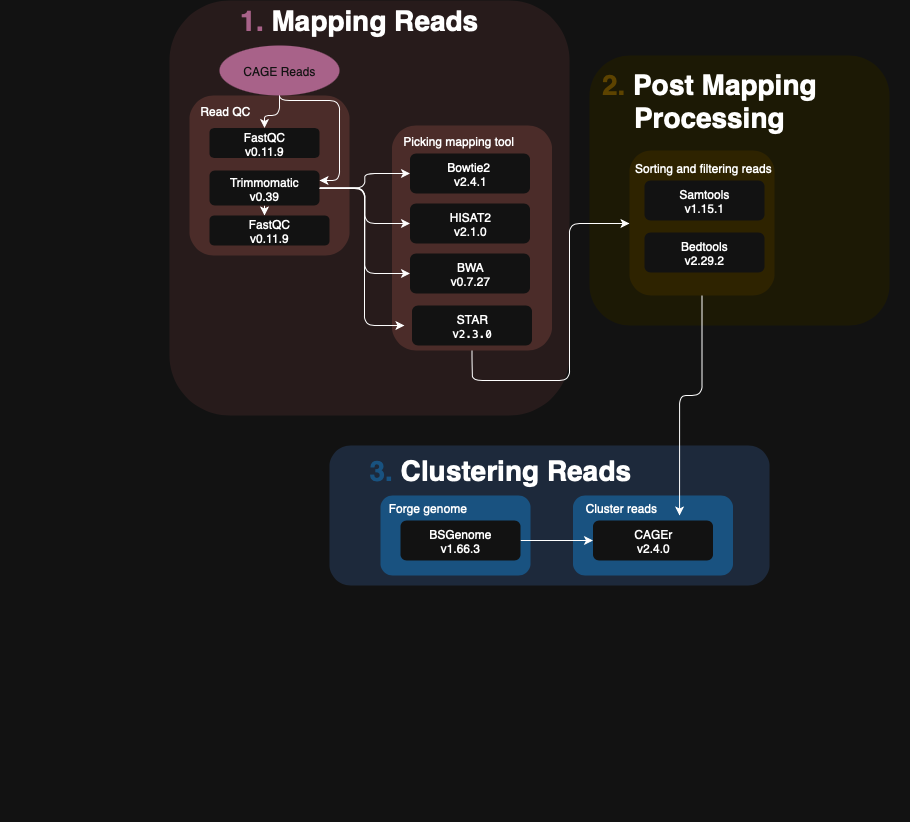

The diagram above was exported from draw.io. Its source (the exported page's mxGraphModel, read from the mxfile embedded in the PNG):
<mxGraphModel dx="546" dy="652" grid="1" gridSize="10" guides="1" tooltips="1" connect="1" arrows="1" fold="1" page="0" pageScale="1" pageWidth="827" pageHeight="1169" math="0" shadow="0">
  <root>
    <mxCell id="0" />
    <mxCell id="1" parent="0" />
    <mxCell id="1l8htSfnM4Uor9IoYMCr-5" value="" style="rounded=1;whiteSpace=wrap;html=1;strokeColor=none;fillColor=#dae8fc;" vertex="1" parent="1">
      <mxGeometry x="1110" y="545" width="440" height="140" as="geometry" />
    </mxCell>
    <mxCell id="1l8htSfnM4Uor9IoYMCr-10" value="" style="rounded=1;whiteSpace=wrap;html=1;strokeColor=none;fillColor=#87c9ff;fontColor=#ffffff;" vertex="1" parent="1">
      <mxGeometry x="1353.5" y="595" width="160" height="80" as="geometry" />
    </mxCell>
    <mxCell id="1l8htSfnM4Uor9IoYMCr-11" value="" style="rounded=1;whiteSpace=wrap;html=1;fillColor=#fcefee;strokeColor=none;" vertex="1" parent="1">
      <mxGeometry x="950" y="100" width="400" height="415" as="geometry" />
    </mxCell>
    <mxCell id="1l8htSfnM4Uor9IoYMCr-13" value="" style="rounded=1;whiteSpace=wrap;html=1;rotation=90;fillColor=#F5D2CE;strokeColor=none;" vertex="1" parent="1">
      <mxGeometry x="1140" y="257.5" width="225" height="160" as="geometry" />
    </mxCell>
    <mxCell id="1l8htSfnM4Uor9IoYMCr-14" value="" style="whiteSpace=wrap;html=1;aspect=fixed;fillColor=#f5d2ce;strokeColor=none;align=left;rounded=1;" vertex="1" parent="1">
      <mxGeometry x="970" y="195" width="160" height="160" as="geometry" />
    </mxCell>
    <mxCell id="1l8htSfnM4Uor9IoYMCr-15" value="FastQC&lt;br&gt;v0.11.9" style="rounded=1;whiteSpace=wrap;html=1;strokeColor=none;" vertex="1" parent="1">
      <mxGeometry x="990" y="227.5" width="110" height="30" as="geometry" />
    </mxCell>
    <mxCell id="1l8htSfnM4Uor9IoYMCr-16" style="edgeStyle=orthogonalEdgeStyle;rounded=1;orthogonalLoop=1;jettySize=auto;html=1;" edge="1" parent="1" source="1l8htSfnM4Uor9IoYMCr-21" target="1l8htSfnM4Uor9IoYMCr-22">
      <mxGeometry relative="1" as="geometry">
        <Array as="points">
          <mxPoint x="1045" y="305" />
          <mxPoint x="1045" y="305" />
        </Array>
      </mxGeometry>
    </mxCell>
    <mxCell id="1l8htSfnM4Uor9IoYMCr-17" style="edgeStyle=orthogonalEdgeStyle;rounded=1;orthogonalLoop=1;jettySize=auto;html=1;" edge="1" parent="1" source="1l8htSfnM4Uor9IoYMCr-21" target="1l8htSfnM4Uor9IoYMCr-33">
      <mxGeometry relative="1" as="geometry" />
    </mxCell>
    <mxCell id="1l8htSfnM4Uor9IoYMCr-18" style="edgeStyle=orthogonalEdgeStyle;rounded=1;orthogonalLoop=1;jettySize=auto;html=1;" edge="1" parent="1" source="1l8htSfnM4Uor9IoYMCr-21" target="1l8htSfnM4Uor9IoYMCr-34">
      <mxGeometry relative="1" as="geometry" />
    </mxCell>
    <mxCell id="1l8htSfnM4Uor9IoYMCr-19" style="edgeStyle=orthogonalEdgeStyle;rounded=1;orthogonalLoop=1;jettySize=auto;html=1;entryX=0;entryY=0.5;entryDx=0;entryDy=0;" edge="1" parent="1" source="1l8htSfnM4Uor9IoYMCr-21" target="1l8htSfnM4Uor9IoYMCr-35">
      <mxGeometry relative="1" as="geometry" />
    </mxCell>
    <mxCell id="1l8htSfnM4Uor9IoYMCr-21" value="Trimmomatic&lt;br&gt;v0.39" style="rounded=1;whiteSpace=wrap;html=1;strokeColor=none;" vertex="1" parent="1">
      <mxGeometry x="990" y="270" width="110" height="35" as="geometry" />
    </mxCell>
    <mxCell id="1l8htSfnM4Uor9IoYMCr-22" value="FastQC&lt;br&gt;v0.11.9" style="rounded=1;whiteSpace=wrap;html=1;strokeColor=none;" vertex="1" parent="1">
      <mxGeometry x="990" y="315" width="120" height="30" as="geometry" />
    </mxCell>
    <mxCell id="1l8htSfnM4Uor9IoYMCr-23" value="Read QC&lt;span style=&quot;white-space: pre;&quot;&gt;&lt;/span&gt;" style="text;html=1;strokeColor=none;fillColor=none;align=center;verticalAlign=middle;whiteSpace=wrap;rounded=1;" vertex="1" parent="1">
      <mxGeometry x="976" y="195" width="60" height="30" as="geometry" />
    </mxCell>
    <mxCell id="1l8htSfnM4Uor9IoYMCr-24" value="Picking mapping tool&amp;nbsp;" style="text;html=1;strokeColor=none;fillColor=none;align=left;verticalAlign=middle;whiteSpace=wrap;rounded=1;" vertex="1" parent="1">
      <mxGeometry x="1181.5" y="225" width="160" height="30" as="geometry" />
    </mxCell>
    <mxCell id="1l8htSfnM4Uor9IoYMCr-26" style="edgeStyle=orthogonalEdgeStyle;rounded=1;orthogonalLoop=1;jettySize=auto;html=1;exitX=0.5;exitY=1;exitDx=0;exitDy=0;" edge="1" parent="1">
      <mxGeometry relative="1" as="geometry">
        <mxPoint x="1060" y="190" as="sourcePoint" />
        <mxPoint x="1100" y="280.00000000000006" as="targetPoint" />
        <Array as="points">
          <mxPoint x="1060" y="200" />
          <mxPoint x="1120" y="200" />
          <mxPoint x="1120" y="280" />
        </Array>
      </mxGeometry>
    </mxCell>
    <mxCell id="1l8htSfnM4Uor9IoYMCr-27" style="edgeStyle=orthogonalEdgeStyle;rounded=1;orthogonalLoop=1;jettySize=auto;html=1;" edge="1" parent="1" source="1l8htSfnM4Uor9IoYMCr-28" target="1l8htSfnM4Uor9IoYMCr-15">
      <mxGeometry relative="1" as="geometry" />
    </mxCell>
    <mxCell id="1l8htSfnM4Uor9IoYMCr-28" value="CAGE Reads" style="ellipse;whiteSpace=wrap;html=1;fillColor=#cb79a7;fontColor=#ffffff;strokeColor=none;rounded=1;" vertex="1" parent="1">
      <mxGeometry x="1000" y="145" width="120" height="50" as="geometry" />
    </mxCell>
    <mxCell id="1l8htSfnM4Uor9IoYMCr-29" value="&lt;b&gt;&lt;font style=&quot;font-size: 28px;&quot;&gt;&lt;font color=&quot;#cb79a7&quot;&gt;1.&lt;/font&gt; Mapping Reads&lt;/font&gt;&lt;/b&gt;" style="text;html=1;strokeColor=none;fillColor=none;align=center;verticalAlign=middle;whiteSpace=wrap;rounded=1;" vertex="1" parent="1">
      <mxGeometry x="970" y="105" width="340" height="30" as="geometry" />
    </mxCell>
    <mxCell id="1l8htSfnM4Uor9IoYMCr-30" value="" style="rounded=1;whiteSpace=wrap;html=1;strokeColor=none;fillColor=#fdf9e2;" vertex="1" parent="1">
      <mxGeometry x="1370" y="155" width="300" height="270" as="geometry" />
    </mxCell>
    <mxCell id="1l8htSfnM4Uor9IoYMCr-31" value="" style="whiteSpace=wrap;html=1;aspect=fixed;fillColor=#fbefad;strokeColor=none;align=left;rounded=1;" vertex="1" parent="1">
      <mxGeometry x="1410" y="250" width="145" height="145" as="geometry" />
    </mxCell>
    <mxCell id="1l8htSfnM4Uor9IoYMCr-32" value="&lt;span style=&quot;caret-color: rgb(203, 121, 167); font-size: 28px;&quot;&gt;&lt;b&gt;&lt;font color=&quot;#e7c95b&quot;&gt;2.&lt;/font&gt;&lt;font color=&quot;#cb79a7&quot;&gt; &lt;/font&gt;Post Mapping Processing&lt;/b&gt;&lt;/span&gt;" style="text;html=1;strokeColor=none;fillColor=none;align=center;verticalAlign=middle;whiteSpace=wrap;rounded=1;" vertex="1" parent="1">
      <mxGeometry x="1320" y="185" width="340" height="30" as="geometry" />
    </mxCell>
    <mxCell id="1l8htSfnM4Uor9IoYMCr-33" value="Bowtie2&amp;nbsp;&lt;br&gt;v2.4.1" style="rounded=1;whiteSpace=wrap;html=1;strokeColor=none;" vertex="1" parent="1">
      <mxGeometry x="1190.5" y="253" width="120" height="40" as="geometry" />
    </mxCell>
    <mxCell id="1l8htSfnM4Uor9IoYMCr-34" value="HISAT2&lt;br&gt;v2.1.0" style="rounded=1;whiteSpace=wrap;html=1;strokeColor=none;" vertex="1" parent="1">
      <mxGeometry x="1190.5" y="303" width="120" height="40" as="geometry" />
    </mxCell>
    <mxCell id="1l8htSfnM4Uor9IoYMCr-35" value="BWA&lt;br&gt;v0.7.27" style="rounded=1;whiteSpace=wrap;html=1;strokeColor=none;" vertex="1" parent="1">
      <mxGeometry x="1190.5" y="353" width="120" height="40" as="geometry" />
    </mxCell>
    <mxCell id="1l8htSfnM4Uor9IoYMCr-36" value="STAR&lt;br&gt;v&lt;span style=&quot;font-family: Menlo; font-size: 11px;&quot;&gt;2.3.0&lt;/span&gt;" style="rounded=1;whiteSpace=wrap;html=1;strokeColor=none;" vertex="1" parent="1">
      <mxGeometry x="1192.5" y="405" width="120" height="40" as="geometry" />
    </mxCell>
    <mxCell id="1l8htSfnM4Uor9IoYMCr-37" style="edgeStyle=orthogonalEdgeStyle;rounded=1;orthogonalLoop=1;jettySize=auto;html=1;exitX=1;exitY=0.5;exitDx=0;exitDy=0;" edge="1" parent="1" target="1l8htSfnM4Uor9IoYMCr-31" source="1l8htSfnM4Uor9IoYMCr-13">
      <mxGeometry relative="1" as="geometry">
        <mxPoint x="1170" y="470" as="sourcePoint" />
        <mxPoint x="1400" y="320" as="targetPoint" />
        <Array as="points">
          <mxPoint x="1253" y="460" />
          <mxPoint x="1253" y="460" />
          <mxPoint x="1253" y="480" />
          <mxPoint x="1350" y="480" />
          <mxPoint x="1350" y="323" />
        </Array>
      </mxGeometry>
    </mxCell>
    <mxCell id="1l8htSfnM4Uor9IoYMCr-39" value="Samtools&lt;br&gt;v1.15.1" style="rounded=1;whiteSpace=wrap;html=1;strokeColor=none;" vertex="1" parent="1">
      <mxGeometry x="1425" y="280" width="120" height="40" as="geometry" />
    </mxCell>
    <mxCell id="1l8htSfnM4Uor9IoYMCr-40" value="Bedtools&lt;br&gt;v2.29.2" style="rounded=1;whiteSpace=wrap;html=1;strokeColor=none;" vertex="1" parent="1">
      <mxGeometry x="1425" y="332" width="120" height="40" as="geometry" />
    </mxCell>
    <mxCell id="1l8htSfnM4Uor9IoYMCr-41" value="Sorting and filtering reads" style="text;html=1;strokeColor=none;fillColor=none;align=center;verticalAlign=middle;whiteSpace=wrap;rounded=1;" vertex="1" parent="1">
      <mxGeometry x="1404" y="252" width="160" height="30" as="geometry" />
    </mxCell>
    <mxCell id="1l8htSfnM4Uor9IoYMCr-42" value="&lt;span style=&quot;caret-color: rgb(203, 121, 167); font-size: 28px;&quot;&gt;&lt;b&gt;&lt;font color=&quot;#86c9ff&quot;&gt;3.&lt;/font&gt;&lt;font color=&quot;#e7c95b&quot;&gt; &lt;/font&gt;Clustering Reads&lt;/b&gt;&lt;/span&gt;" style="text;html=1;strokeColor=none;fillColor=none;align=center;verticalAlign=middle;whiteSpace=wrap;rounded=1;" vertex="1" parent="1">
      <mxGeometry x="1111" y="555" width="340" height="30" as="geometry" />
    </mxCell>
    <mxCell id="1l8htSfnM4Uor9IoYMCr-43" value="" style="rounded=1;whiteSpace=wrap;html=1;strokeColor=none;fillColor=#87c9ff;fontColor=#ffffff;" vertex="1" parent="1">
      <mxGeometry x="1161" y="595" width="150" height="80" as="geometry" />
    </mxCell>
    <mxCell id="1l8htSfnM4Uor9IoYMCr-44" style="edgeStyle=orthogonalEdgeStyle;rounded=1;orthogonalLoop=1;jettySize=auto;html=1;exitX=1;exitY=0.5;exitDx=0;exitDy=0;entryX=0;entryY=0.5;entryDx=0;entryDy=0;" edge="1" parent="1" source="1l8htSfnM4Uor9IoYMCr-45" target="1l8htSfnM4Uor9IoYMCr-47">
      <mxGeometry relative="1" as="geometry" />
    </mxCell>
    <mxCell id="1l8htSfnM4Uor9IoYMCr-45" value="BSGenome&lt;br&gt;v1.66.3" style="rounded=1;whiteSpace=wrap;html=1;strokeColor=none;" vertex="1" parent="1">
      <mxGeometry x="1181" y="620" width="120" height="40" as="geometry" />
    </mxCell>
    <mxCell id="1l8htSfnM4Uor9IoYMCr-46" value="Forge genome" style="text;html=1;strokeColor=none;fillColor=none;align=center;verticalAlign=middle;whiteSpace=wrap;rounded=1;" vertex="1" parent="1">
      <mxGeometry x="1155.5" y="592" width="105" height="30" as="geometry" />
    </mxCell>
    <mxCell id="1l8htSfnM4Uor9IoYMCr-47" value="CAGEr&lt;br&gt;v2.4.0" style="rounded=1;whiteSpace=wrap;html=1;strokeColor=none;" vertex="1" parent="1">
      <mxGeometry x="1373.5" y="620" width="120" height="40" as="geometry" />
    </mxCell>
    <mxCell id="1l8htSfnM4Uor9IoYMCr-48" value="&lt;span style=&quot;caret-color: rgb(203, 121, 167); font-size: 28px;&quot;&gt;&lt;b&gt;&lt;font color=&quot;#ffffff&quot;&gt;&lt;br&gt;My CAGE Tool&amp;nbsp;&amp;nbsp;&lt;/font&gt;&lt;/b&gt;&lt;/span&gt;" style="text;html=1;strokeColor=none;fillColor=none;align=center;verticalAlign=middle;whiteSpace=wrap;rounded=1;" vertex="1" parent="1">
      <mxGeometry x="1491" y="857" width="200" height="10" as="geometry" />
    </mxCell>
    <mxCell id="1l8htSfnM4Uor9IoYMCr-49" value="&lt;b&gt;&lt;span style=&quot;caret-color: rgb(203, 121, 167); font-size: 28px;&quot;&gt;&lt;font color=&quot;#ffffff&quot;&gt;Global Analysis of TSS&lt;/font&gt;&lt;/span&gt;&lt;/b&gt;" style="text;html=1;strokeColor=none;fillColor=none;align=center;verticalAlign=middle;whiteSpace=wrap;rounded=1;" vertex="1" parent="1">
      <mxGeometry x="781" y="857" width="200" height="30" as="geometry" />
    </mxCell>
    <mxCell id="1l8htSfnM4Uor9IoYMCr-51" value="Cluster reads" style="text;html=1;strokeColor=none;fillColor=none;align=center;verticalAlign=middle;whiteSpace=wrap;rounded=1;" vertex="1" parent="1">
      <mxGeometry x="1348" y="592" width="107.5" height="30" as="geometry" />
    </mxCell>
    <mxCell id="1l8htSfnM4Uor9IoYMCr-67" style="edgeStyle=orthogonalEdgeStyle;rounded=1;orthogonalLoop=1;jettySize=auto;html=1;entryX=0.889;entryY=0.891;entryDx=0;entryDy=0;entryPerimeter=0;" edge="1" parent="1">
      <mxGeometry relative="1" as="geometry">
        <mxPoint x="1100" y="288" as="sourcePoint" />
        <mxPoint x="1184.9400000000003" y="425.025" as="targetPoint" />
        <Array as="points">
          <mxPoint x="1145" y="288" />
          <mxPoint x="1145" y="425" />
        </Array>
      </mxGeometry>
    </mxCell>
    <mxCell id="1l8htSfnM4Uor9IoYMCr-68" style="edgeStyle=orthogonalEdgeStyle;rounded=1;orthogonalLoop=1;jettySize=auto;html=1;exitX=0.5;exitY=1;exitDx=0;exitDy=0;entryX=0.666;entryY=0.25;entryDx=0;entryDy=0;entryPerimeter=0;" edge="1" parent="1" source="1l8htSfnM4Uor9IoYMCr-31" target="1l8htSfnM4Uor9IoYMCr-10">
      <mxGeometry relative="1" as="geometry" />
    </mxCell>
    <mxCell id="1l8htSfnM4Uor9IoYMCr-69" value="&lt;span style=&quot;caret-color: rgb(203, 121, 167); font-size: 28px;&quot;&gt;&lt;b&gt;&lt;font color=&quot;#ffffff&quot;&gt;Adjust input data to ML models&lt;/font&gt;&lt;/b&gt;&lt;/span&gt;" style="text;html=1;strokeColor=none;fillColor=none;align=center;verticalAlign=middle;whiteSpace=wrap;rounded=1;" vertex="1" parent="1">
      <mxGeometry x="1256" y="847" width="190" height="30" as="geometry" />
    </mxCell>
  </root>
</mxGraphModel>